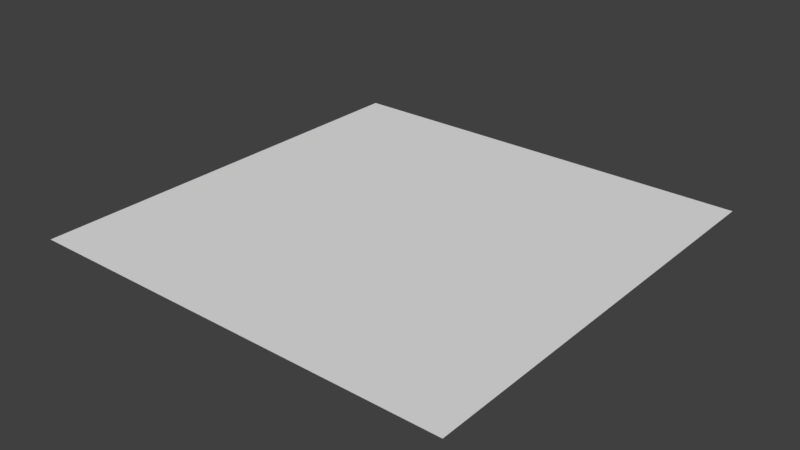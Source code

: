 # Source: Sprite.blend  (saved by Blender 2.78.0; exported with 4.5.12 LTS)
import bpy
from mathutils import Matrix  # noqa: F401  (used for matrix-valued properties, if any)

bpy.ops.wm.read_factory_settings(use_empty=True)
scene = bpy.context.scene
scene.name = 'Scene'

# ---- collections
col_collection_1 = bpy.data.collections.new('Collection 1'); scene.collection.children.link(col_collection_1)

# ---- world
world_world = bpy.data.worlds.new('World'); scene.world = world_world
world_world.color = (0.05088, 0.05088, 0.05088)
world_world.use_sun_shadow = False
world_world.sun_shadow_jitter_overblur = 0.0
world_world.cycles.sampling_method = 'MANUAL'

# ---- meshes
me_plane = bpy.data.meshes.new('Plane')
me_plane.from_pydata([(-1.0, -1.0, 0.0), (1.0, -1.0, 0.0), (-1.0, 1.0, 0.0), (1.0, 1.0, 0.0)], [], [(0, 1, 3, 2)])
_uv = me_plane.uv_layers.new(name='UVMap')
_uv.uv.foreach_set('vector', [0.0, 0.0, 1.0, 0.0, 1.0, 1.0, 0.0, 1.0])
me_plane.use_remesh_preserve_volume = False
me_plane.use_remesh_preserve_attributes = False
me_plane.use_mirror_vertex_groups = False
me_plane.update()

# ---- objects
ob_plane = bpy.data.objects.new('Plane', me_plane)

# ---- transforms, parenting, visibility, modifiers, constraints
ob_plane.location = (0.0, 0.0, 0.0)
ob_plane.lineart.crease_threshold = 0.0

# ---- collection membership
col_collection_1.objects.link(ob_plane)

# ---- scene / render settings (as saved in the file)
scene.frame_start = 1; scene.frame_end = 7660; scene.frame_set(0)
scene.render.engine = 'CYCLES'
scene.render.image_settings.color_mode = 'RGB'
scene.render.resolution_x = 3840
scene.render.resolution_y = 2160
scene.render.fps = 50
scene.render.dither_intensity = 0.0
scene.cycles.use_denoising = False
scene.cycles.samples = 128
scene.cycles.sampling_pattern = 'TABULATED_SOBOL'
scene.cycles.light_sampling_threshold = 0.0
scene.cycles.use_adaptive_sampling = False
scene.cycles.use_light_tree = False
scene.cycles.blur_glossy = 0.0
scene.cycles.sample_clamp_indirect = 0.0
scene.view_settings.view_transform = 'Standard'
bpy.context.view_layer.update()

# ---- added for rendering (the .blend has no active camera and no usable light): camera, sun
cam_auto = bpy.data.cameras.new('AutoCamera')
cam_auto.lens = 50.0
cam_auto.sensor_width = 36.0
cam_auto.clip_end = 1000.0
ob_auto_camera = bpy.data.objects.new('AutoCamera', cam_auto)
scene.collection.objects.link(ob_auto_camera)
ob_auto_camera.location = (2.61693, -3.14032, 2.09354)
ob_auto_camera.rotation_euler = (1.09748, -7.21219e-08, 0.694738)
scene.camera = ob_auto_camera
light_auto_sun = bpy.data.lights.new('AutoSun', 'SUN')
light_auto_sun.energy = 3.0
light_auto_sun.angle = 0.0523599
ob_auto_sun = bpy.data.objects.new('AutoSun', light_auto_sun)
scene.collection.objects.link(ob_auto_sun)
ob_auto_sun.rotation_euler = (0.872665, 0.174533, 0.523599)
bpy.context.view_layer.update()
